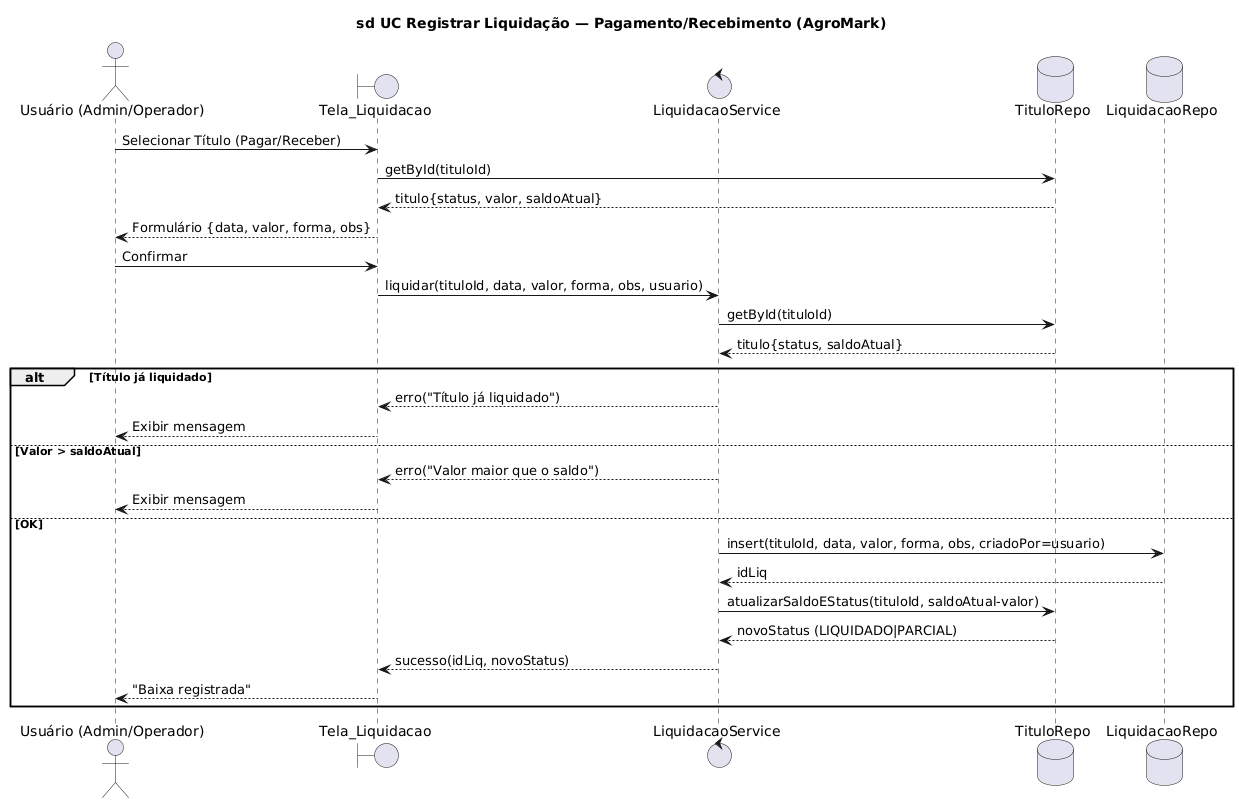

The diagram above was rendered by PlantUML. Its source (embedded in the PNG):
@startuml
title sd UC Registrar Liquidação — Pagamento/Recebimento (AgroMark)

actor "Usuário (Admin/Operador)" as User
boundary "Tela_Liquidacao" as UI
control "LiquidacaoService" as Svc
database "TituloRepo" as TRepo
database "LiquidacaoRepo" as LRepo

User -> UI: Selecionar Título (Pagar/Receber)
UI -> TRepo: getById(tituloId)
TRepo --> UI: titulo{status, valor, saldoAtual}

UI --> User: Formulário {data, valor, forma, obs}
User -> UI: Confirmar
UI -> Svc: liquidar(tituloId, data, valor, forma, obs, usuario)

Svc -> TRepo: getById(tituloId)
TRepo --> Svc: titulo{status, saldoAtual}

alt Título já liquidado
  Svc --> UI: erro("Título já liquidado")
  UI --> User: Exibir mensagem
else Valor > saldoAtual
  Svc --> UI: erro("Valor maior que o saldo")
  UI --> User: Exibir mensagem
else OK
  Svc -> LRepo: insert(tituloId, data, valor, forma, obs, criadoPor=usuario)
  LRepo --> Svc: idLiq
  Svc -> TRepo: atualizarSaldoEStatus(tituloId, saldoAtual-valor)
  TRepo --> Svc: novoStatus (LIQUIDADO|PARCIAL)
  Svc --> UI: sucesso(idLiq, novoStatus)
  UI --> User: "Baixa registrada"
end
@enduml